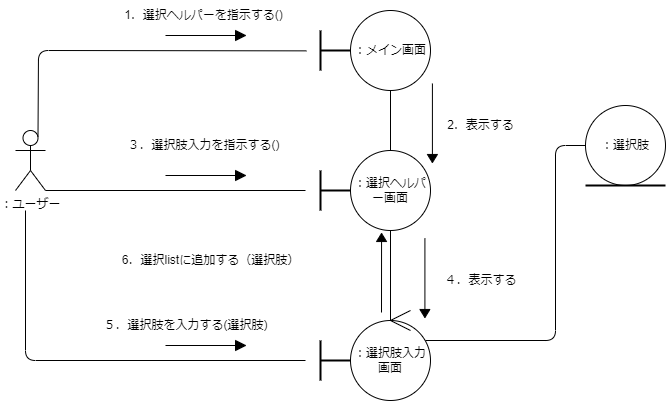

The diagram above was exported from draw.io. Its source (the exported page's mxGraphModel, read from the mxfile embedded in the PNG):
<mxGraphModel dx="1790" dy="-758" grid="1" gridSize="10" guides="1" tooltips="1" connect="1" arrows="1" fold="1" page="1" pageScale="1" pageWidth="827" pageHeight="1169" math="0" shadow="0">
  <root>
    <mxCell id="0" />
    <mxCell id="1" parent="0" />
    <mxCell id="2" value="：ユーザー" style="shape=umlActor;verticalLabelPosition=bottom;verticalAlign=top;html=1;outlineConnect=0;" vertex="1" parent="1">
      <mxGeometry x="-140" y="1580" width="30" height="60" as="geometry" />
    </mxCell>
    <mxCell id="3" value="：メイン画面" style="ellipse;whiteSpace=wrap;html=1;aspect=fixed;" vertex="1" parent="1">
      <mxGeometry x="195" y="1460" width="80" height="80" as="geometry" />
    </mxCell>
    <mxCell id="4" value="：選択ヘルパー画面" style="ellipse;whiteSpace=wrap;html=1;aspect=fixed;" vertex="1" parent="1">
      <mxGeometry x="195" y="1600" width="80" height="80" as="geometry" />
    </mxCell>
    <mxCell id="5" value="：選択肢入力画面" style="ellipse;whiteSpace=wrap;html=1;aspect=fixed;" vertex="1" parent="1">
      <mxGeometry x="195" y="1770" width="80" height="80" as="geometry" />
    </mxCell>
    <mxCell id="6" value="" style="group" vertex="1" connectable="0" parent="1">
      <mxGeometry x="155" y="1790" width="40" height="40" as="geometry" />
    </mxCell>
    <mxCell id="7" value="" style="line;strokeWidth=2;direction=south;html=1;" vertex="1" parent="6">
      <mxGeometry width="20" height="40" as="geometry" />
    </mxCell>
    <mxCell id="8" value="" style="line;strokeWidth=2;html=1;" vertex="1" parent="6">
      <mxGeometry x="10" y="15" width="30" height="10" as="geometry" />
    </mxCell>
    <mxCell id="9" value="" style="group" vertex="1" connectable="0" parent="1">
      <mxGeometry x="155" y="1480" width="40" height="40" as="geometry" />
    </mxCell>
    <mxCell id="10" value="" style="line;strokeWidth=2;direction=south;html=1;" vertex="1" parent="9">
      <mxGeometry width="20" height="40" as="geometry" />
    </mxCell>
    <mxCell id="11" value="" style="line;strokeWidth=2;html=1;" vertex="1" parent="9">
      <mxGeometry x="10" y="15" width="30" height="10" as="geometry" />
    </mxCell>
    <mxCell id="12" value="" style="group" vertex="1" connectable="0" parent="1">
      <mxGeometry x="155" y="1620" width="40" height="40" as="geometry" />
    </mxCell>
    <mxCell id="13" value="" style="line;strokeWidth=2;direction=south;html=1;" vertex="1" parent="12">
      <mxGeometry width="20" height="40" as="geometry" />
    </mxCell>
    <mxCell id="14" value="" style="line;strokeWidth=2;html=1;" vertex="1" parent="12">
      <mxGeometry x="10" y="15" width="30" height="10" as="geometry" />
    </mxCell>
    <mxCell id="15" value="2．表示する" style="text;html=1;align=center;verticalAlign=middle;resizable=0;points=[];autosize=1;strokeColor=none;fillColor=none;" vertex="1" parent="1">
      <mxGeometry x="280" y="1560" width="90" height="30" as="geometry" />
    </mxCell>
    <mxCell id="16" value="1．選択ヘルパーを指示する()" style="text;html=1;align=center;verticalAlign=middle;resizable=0;points=[];autosize=1;strokeColor=none;fillColor=none;" vertex="1" parent="1">
      <mxGeometry x="-42.5" y="1450" width="180" height="30" as="geometry" />
    </mxCell>
    <mxCell id="17" value="" style="group" vertex="1" connectable="0" parent="1">
      <mxGeometry x="430" y="1555" width="80" height="90" as="geometry" />
    </mxCell>
    <mxCell id="18" value="：選択肢" style="ellipse;whiteSpace=wrap;html=1;aspect=fixed;" vertex="1" parent="17">
      <mxGeometry width="80" height="80" as="geometry" />
    </mxCell>
    <mxCell id="19" value="" style="line;strokeWidth=2;html=1;" vertex="1" parent="17">
      <mxGeometry y="70" width="80" height="20" as="geometry" />
    </mxCell>
    <mxCell id="20" value="6．選択listに追加する（選択肢）" style="text;html=1;align=center;verticalAlign=middle;resizable=0;points=[];autosize=1;strokeColor=none;fillColor=none;" vertex="1" parent="1">
      <mxGeometry x="-45" y="1695" width="200" height="30" as="geometry" />
    </mxCell>
    <mxCell id="21" value="" style="group" vertex="1" connectable="0" parent="1">
      <mxGeometry x="235" y="1760" width="20" height="20" as="geometry" />
    </mxCell>
    <mxCell id="22" value="" style="endArrow=none;html=1;" edge="1" parent="21">
      <mxGeometry width="50" height="50" relative="1" as="geometry">
        <mxPoint y="10" as="sourcePoint" />
        <mxPoint x="20" y="20" as="targetPoint" />
      </mxGeometry>
    </mxCell>
    <mxCell id="23" value="" style="endArrow=none;html=1;" edge="1" parent="21">
      <mxGeometry width="50" height="50" relative="1" as="geometry">
        <mxPoint y="10" as="sourcePoint" />
        <mxPoint x="20" as="targetPoint" />
      </mxGeometry>
    </mxCell>
    <mxCell id="24" value="５．選択肢を入力する(選択肢)" style="text;html=1;align=center;verticalAlign=middle;resizable=0;points=[];autosize=1;strokeColor=none;fillColor=none;" vertex="1" parent="1">
      <mxGeometry x="-65" y="1760" width="190" height="30" as="geometry" />
    </mxCell>
    <mxCell id="25" value="３．選択肢入力を指示する()" style="text;html=1;align=center;verticalAlign=middle;resizable=0;points=[];autosize=1;strokeColor=none;fillColor=none;" vertex="1" parent="1">
      <mxGeometry x="-42.5" y="1580" width="180" height="30" as="geometry" />
    </mxCell>
    <mxCell id="26" value="４．表示する" style="text;html=1;align=center;verticalAlign=middle;resizable=0;points=[];autosize=1;strokeColor=none;fillColor=none;" vertex="1" parent="1">
      <mxGeometry x="275" y="1715" width="100" height="30" as="geometry" />
    </mxCell>
    <mxCell id="27" value="" style="endArrow=none;html=1;exitX=1;exitY=1;exitDx=0;exitDy=0;exitPerimeter=0;" edge="1" parent="1" source="2">
      <mxGeometry width="50" height="50" relative="1" as="geometry">
        <mxPoint x="410" y="1680" as="sourcePoint" />
        <mxPoint x="150" y="1640" as="targetPoint" />
      </mxGeometry>
    </mxCell>
    <mxCell id="28" value="" style="endArrow=none;html=1;" edge="1" parent="1">
      <mxGeometry width="50" height="50" relative="1" as="geometry">
        <mxPoint x="-130" y="1660" as="sourcePoint" />
        <mxPoint x="150" y="1810" as="targetPoint" />
        <Array as="points">
          <mxPoint x="-130" y="1810" />
        </Array>
      </mxGeometry>
    </mxCell>
    <mxCell id="29" value="" style="endArrow=none;html=1;exitX=0.75;exitY=0.1;exitDx=0;exitDy=0;exitPerimeter=0;entryX=1.003;entryY=0.638;entryDx=0;entryDy=0;entryPerimeter=0;" edge="1" parent="1" source="2">
      <mxGeometry width="50" height="50" relative="1" as="geometry">
        <mxPoint x="410" y="1680" as="sourcePoint" />
        <mxPoint x="150.8699999999999" y="1500.3599999999997" as="targetPoint" />
        <Array as="points">
          <mxPoint x="-117" y="1500" />
        </Array>
      </mxGeometry>
    </mxCell>
    <mxCell id="30" value="" style="group" vertex="1" connectable="0" parent="1">
      <mxGeometry x="10" y="1480" width="80" height="10" as="geometry" />
    </mxCell>
    <mxCell id="31" value="" style="endArrow=none;html=1;" edge="1" parent="30" target="32">
      <mxGeometry width="50" height="50" relative="1" as="geometry">
        <mxPoint y="5" as="sourcePoint" />
        <mxPoint x="50" as="targetPoint" />
      </mxGeometry>
    </mxCell>
    <mxCell id="32" value="" style="triangle;whiteSpace=wrap;html=1;fillColor=#000000;" vertex="1" parent="30">
      <mxGeometry x="70" width="10" height="10" as="geometry" />
    </mxCell>
    <mxCell id="33" value="" style="group" vertex="1" connectable="0" parent="1">
      <mxGeometry x="10" y="1620" width="80" height="10" as="geometry" />
    </mxCell>
    <mxCell id="34" value="" style="endArrow=none;html=1;" edge="1" parent="33" target="35">
      <mxGeometry width="50" height="50" relative="1" as="geometry">
        <mxPoint y="5" as="sourcePoint" />
        <mxPoint x="50" as="targetPoint" />
      </mxGeometry>
    </mxCell>
    <mxCell id="35" value="" style="triangle;whiteSpace=wrap;html=1;fillColor=#000000;" vertex="1" parent="33">
      <mxGeometry x="70" width="10" height="10" as="geometry" />
    </mxCell>
    <mxCell id="36" value="" style="group" vertex="1" connectable="0" parent="1">
      <mxGeometry x="10" y="1790" width="80" height="10" as="geometry" />
    </mxCell>
    <mxCell id="37" value="" style="endArrow=none;html=1;" edge="1" parent="36" target="38">
      <mxGeometry width="50" height="50" relative="1" as="geometry">
        <mxPoint y="5" as="sourcePoint" />
        <mxPoint x="50" as="targetPoint" />
      </mxGeometry>
    </mxCell>
    <mxCell id="38" value="" style="triangle;whiteSpace=wrap;html=1;fillColor=#000000;" vertex="1" parent="36">
      <mxGeometry x="70" width="10" height="10" as="geometry" />
    </mxCell>
    <mxCell id="39" value="" style="endArrow=none;html=1;entryX=0.5;entryY=1;entryDx=0;entryDy=0;exitX=0.5;exitY=0;exitDx=0;exitDy=0;" edge="1" parent="1" source="4" target="3">
      <mxGeometry width="50" height="50" relative="1" as="geometry">
        <mxPoint x="380" y="1630" as="sourcePoint" />
        <mxPoint x="430" y="1580" as="targetPoint" />
      </mxGeometry>
    </mxCell>
    <mxCell id="40" value="" style="endArrow=none;html=1;entryX=0.5;entryY=1;entryDx=0;entryDy=0;" edge="1" parent="1" target="4">
      <mxGeometry width="50" height="50" relative="1" as="geometry">
        <mxPoint x="235" y="1770" as="sourcePoint" />
        <mxPoint x="430" y="1580" as="targetPoint" />
      </mxGeometry>
    </mxCell>
    <mxCell id="41" value="" style="group;rotation=90;" vertex="1" connectable="0" parent="1">
      <mxGeometry x="247.5" y="1560" width="65" height="10" as="geometry" />
    </mxCell>
    <mxCell id="42" value="" style="endArrow=none;html=1;" edge="1" parent="41" target="43">
      <mxGeometry width="50" height="50" relative="1" as="geometry">
        <mxPoint x="29.4125" y="-27" as="sourcePoint" />
        <mxPoint x="33.475" y="23" as="targetPoint" />
      </mxGeometry>
    </mxCell>
    <mxCell id="43" value="" style="triangle;whiteSpace=wrap;html=1;fillColor=#000000;rotation=90;" vertex="1" parent="41">
      <mxGeometry x="25.35" y="43" width="8.125" height="10" as="geometry" />
    </mxCell>
    <mxCell id="44" value="" style="group;rotation=90;" vertex="1" connectable="0" parent="1">
      <mxGeometry x="240" y="1715" width="65" height="10" as="geometry" />
    </mxCell>
    <mxCell id="45" value="" style="endArrow=none;html=1;" edge="1" parent="44" target="46">
      <mxGeometry width="50" height="50" relative="1" as="geometry">
        <mxPoint x="29.4125" y="-27" as="sourcePoint" />
        <mxPoint x="33.475" y="23" as="targetPoint" />
      </mxGeometry>
    </mxCell>
    <mxCell id="46" value="" style="triangle;whiteSpace=wrap;html=1;fillColor=#000000;rotation=90;" vertex="1" parent="44">
      <mxGeometry x="25.35" y="43" width="8.125" height="10" as="geometry" />
    </mxCell>
    <mxCell id="47" value="" style="endArrow=none;html=1;entryX=0;entryY=0.5;entryDx=0;entryDy=0;" edge="1" parent="1" target="18">
      <mxGeometry width="50" height="50" relative="1" as="geometry">
        <mxPoint x="270" y="1790" as="sourcePoint" />
        <mxPoint x="430" y="1580" as="targetPoint" />
        <Array as="points">
          <mxPoint x="400" y="1790" />
          <mxPoint x="400" y="1595" />
        </Array>
      </mxGeometry>
    </mxCell>
    <mxCell id="48" value="" style="group;rotation=-90;" vertex="1" connectable="0" parent="1">
      <mxGeometry x="190" y="1725" width="65" height="10" as="geometry" />
    </mxCell>
    <mxCell id="49" value="" style="endArrow=none;html=1;" edge="1" parent="48" target="50">
      <mxGeometry width="50" height="50" relative="1" as="geometry">
        <mxPoint x="36" y="37" as="sourcePoint" />
        <mxPoint x="32" y="-13" as="targetPoint" />
      </mxGeometry>
    </mxCell>
    <mxCell id="50" value="" style="triangle;whiteSpace=wrap;html=1;fillColor=#000000;rotation=-90;" vertex="1" parent="48">
      <mxGeometry x="32" y="-43" width="8.125" height="10" as="geometry" />
    </mxCell>
  </root>
</mxGraphModel>